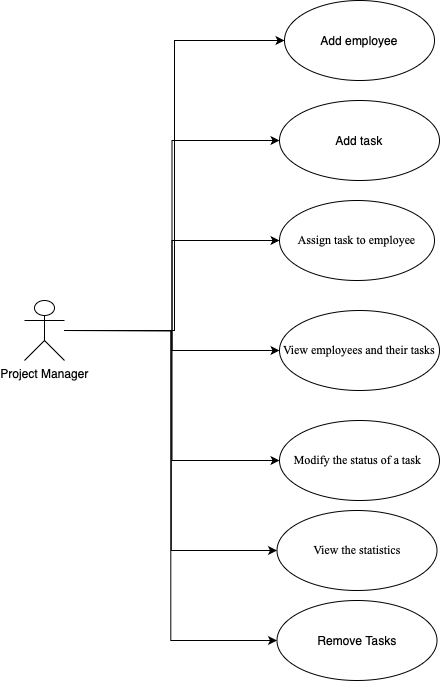

The diagram above was exported from draw.io. Its source (the exported page's mxGraphModel, read from the mxfile embedded in the PNG):
<mxGraphModel dx="1314" dy="873" grid="1" gridSize="10" guides="1" tooltips="1" connect="1" arrows="1" fold="1" page="1" pageScale="1" pageWidth="850" pageHeight="1100" math="0" shadow="0">
  <root>
    <mxCell id="0" />
    <mxCell id="1" parent="0" />
    <mxCell id="rfz5QtCTFB2PVCawxacG-15" style="edgeStyle=orthogonalEdgeStyle;rounded=0;orthogonalLoop=1;jettySize=auto;html=1;entryX=0;entryY=0.5;entryDx=0;entryDy=0;" parent="1" source="rfz5QtCTFB2PVCawxacG-1" target="rfz5QtCTFB2PVCawxacG-2" edge="1">
      <mxGeometry relative="1" as="geometry" />
    </mxCell>
    <mxCell id="rfz5QtCTFB2PVCawxacG-16" style="edgeStyle=orthogonalEdgeStyle;rounded=0;orthogonalLoop=1;jettySize=auto;html=1;entryX=0;entryY=0.5;entryDx=0;entryDy=0;" parent="1" source="rfz5QtCTFB2PVCawxacG-1" target="rfz5QtCTFB2PVCawxacG-3" edge="1">
      <mxGeometry relative="1" as="geometry" />
    </mxCell>
    <mxCell id="rfz5QtCTFB2PVCawxacG-17" style="edgeStyle=orthogonalEdgeStyle;rounded=0;orthogonalLoop=1;jettySize=auto;html=1;entryX=0;entryY=0.5;entryDx=0;entryDy=0;" parent="1" source="rfz5QtCTFB2PVCawxacG-1" target="rfz5QtCTFB2PVCawxacG-4" edge="1">
      <mxGeometry relative="1" as="geometry" />
    </mxCell>
    <mxCell id="rfz5QtCTFB2PVCawxacG-18" style="edgeStyle=orthogonalEdgeStyle;rounded=0;orthogonalLoop=1;jettySize=auto;html=1;entryX=0;entryY=0.5;entryDx=0;entryDy=0;" parent="1" source="rfz5QtCTFB2PVCawxacG-1" target="rfz5QtCTFB2PVCawxacG-5" edge="1">
      <mxGeometry relative="1" as="geometry" />
    </mxCell>
    <mxCell id="rfz5QtCTFB2PVCawxacG-19" style="edgeStyle=orthogonalEdgeStyle;rounded=0;orthogonalLoop=1;jettySize=auto;html=1;entryX=0;entryY=0.5;entryDx=0;entryDy=0;" parent="1" source="rfz5QtCTFB2PVCawxacG-1" target="rfz5QtCTFB2PVCawxacG-6" edge="1">
      <mxGeometry relative="1" as="geometry" />
    </mxCell>
    <mxCell id="rfz5QtCTFB2PVCawxacG-21" style="edgeStyle=orthogonalEdgeStyle;rounded=0;orthogonalLoop=1;jettySize=auto;html=1;entryX=0;entryY=0.5;entryDx=0;entryDy=0;" parent="1" target="rfz5QtCTFB2PVCawxacG-20" edge="1">
      <mxGeometry relative="1" as="geometry">
        <mxPoint x="170" y="500" as="sourcePoint" />
      </mxGeometry>
    </mxCell>
    <mxCell id="t9SBXyyUDPRHMRBsYwKa-3" style="edgeStyle=orthogonalEdgeStyle;rounded=0;orthogonalLoop=1;jettySize=auto;html=1;entryX=0;entryY=0.5;entryDx=0;entryDy=0;" edge="1" parent="1" source="rfz5QtCTFB2PVCawxacG-1" target="t9SBXyyUDPRHMRBsYwKa-1">
      <mxGeometry relative="1" as="geometry" />
    </mxCell>
    <mxCell id="rfz5QtCTFB2PVCawxacG-1" value="Project Manager" style="shape=umlActor;verticalLabelPosition=bottom;verticalAlign=top;html=1;outlineConnect=0;" parent="1" vertex="1">
      <mxGeometry x="130" y="470" width="40" height="60" as="geometry" />
    </mxCell>
    <mxCell id="rfz5QtCTFB2PVCawxacG-2" value="Add employee" style="ellipse;whiteSpace=wrap;html=1;" parent="1" vertex="1">
      <mxGeometry x="390" y="170" width="150" height="80" as="geometry" />
    </mxCell>
    <mxCell id="rfz5QtCTFB2PVCawxacG-3" value="Add task" style="ellipse;whiteSpace=wrap;html=1;" parent="1" vertex="1">
      <mxGeometry x="385" y="270" width="160" height="80" as="geometry" />
    </mxCell>
    <mxCell id="rfz5QtCTFB2PVCawxacG-4" value="&lt;p style=&quot;margin: 0px; font-stretch: normal; line-height: normal; font-family: &amp;quot;Times New Roman&amp;quot;; font-size-adjust: none; font-kerning: auto; font-variant-alternates: normal; font-variant-ligatures: normal; font-variant-numeric: normal; font-variant-east-asian: normal; font-variant-position: normal; font-feature-settings: normal; font-optical-sizing: auto; font-variation-settings: normal; text-align: start;&quot; class=&quot;p1&quot;&gt;Assign task to employee&lt;/p&gt;" style="ellipse;whiteSpace=wrap;html=1;" parent="1" vertex="1">
      <mxGeometry x="385" y="370" width="155" height="80" as="geometry" />
    </mxCell>
    <mxCell id="rfz5QtCTFB2PVCawxacG-5" value="&lt;p style=&quot;margin: 0px; font-stretch: normal; line-height: normal; font-family: &amp;quot;Times New Roman&amp;quot;; font-size-adjust: none; font-kerning: auto; font-variant-alternates: normal; font-variant-ligatures: normal; font-variant-numeric: normal; font-variant-east-asian: normal; font-variant-position: normal; font-feature-settings: normal; font-optical-sizing: auto; font-variation-settings: normal;&quot; class=&quot;p1&quot;&gt;View employees and their tasks&lt;/p&gt;" style="ellipse;whiteSpace=wrap;html=1;align=center;" parent="1" vertex="1">
      <mxGeometry x="385" y="480" width="160" height="80" as="geometry" />
    </mxCell>
    <mxCell id="rfz5QtCTFB2PVCawxacG-6" value="&lt;p style=&quot;margin: 0px; font-stretch: normal; line-height: normal; font-family: &amp;quot;Times New Roman&amp;quot;; font-size-adjust: none; font-kerning: auto; font-variant-alternates: normal; font-variant-ligatures: normal; font-variant-numeric: normal; font-variant-east-asian: normal; font-variant-position: normal; font-feature-settings: normal; font-optical-sizing: auto; font-variation-settings: normal;&quot; class=&quot;p1&quot;&gt;Modify the status of a task&amp;nbsp;&lt;/p&gt;" style="ellipse;whiteSpace=wrap;html=1;align=center;" parent="1" vertex="1">
      <mxGeometry x="385" y="590" width="160" height="80" as="geometry" />
    </mxCell>
    <mxCell id="rfz5QtCTFB2PVCawxacG-20" value="&lt;p style=&quot;margin: 0px; font-stretch: normal; line-height: normal; font-family: &amp;quot;Times New Roman&amp;quot;; font-size-adjust: none; font-kerning: auto; font-variant-alternates: normal; font-variant-ligatures: normal; font-variant-numeric: normal; font-variant-east-asian: normal; font-variant-position: normal; font-feature-settings: normal; font-optical-sizing: auto; font-variation-settings: normal;&quot; class=&quot;p1&quot;&gt;&lt;span style=&quot;caret-color: rgba(0, 0, 0, 0); color: rgba(0, 0, 0, 0); font-family: monospace; font-size: 0px; text-align: start; white-space: nowrap;&quot;&gt;%3CmxGraphModel%3E%3Croot%3E%3CmxCell%20id%3D%220%22%2F%3E%3CmxCell%20id%3D%221%22%20parent%3D%220%22%2F%3E%3CmxCell%20id%3D%222%22%20value%3D%22%26lt%3Bp%20style%3D%26quot%3Bmargin%3A%200px%3B%20font-stretch%3A%20normal%3B%20line-height%3A%20normal%3B%20font-family%3A%20%26amp%3Bquot%3BTimes%20New%20Roman%26amp%3Bquot%3B%3B%20font-size-adjust%3A%20none%3B%20font-kerning%3A%20auto%3B%20font-variant-alternates%3A%20normal%3B%20font-variant-ligatures%3A%20normal%3B%20font-variant-numeric%3A%20normal%3B%20font-variant-east-asian%3A%20normal%3B%20font-variant-position%3A%20normal%3B%20font-feature-settings%3A%20normal%3B%20font-optical-sizing%3A%20auto%3B%20font-variation-settings%3A%20normal%3B%26quot%3B%20class%3D%26quot%3Bp1%26quot%3B%26gt%3BModify%20the%20status%20of%20a%20task%20assigned%20to%20an%20employee%26lt%3B%2Fp%26gt%3B%22%20style%3D%22ellipse%3BwhiteSpace%3Dwrap%3Bhtml%3D1%3Balign%3Dcenter%3B%22%20vertex%3D%221%22%20parent%3D%221%22%3E%3CmxGeometry%20x%3D%22345%22%20y%3D%22590%22%20width%3D%22160%22%20height%3D%2280%22%20as%3D%22geometry%22%2F%3E%3C%2FmxCell%3E%3C%2Froot%3E%3C%2FmxGraphModel%3E&lt;/span&gt;&lt;span style=&quot;caret-color: rgba(0, 0, 0, 0); color: rgba(0, 0, 0, 0); font-family: monospace; font-size: 0px; text-align: start; white-space: nowrap;&quot;&gt;%3CmxGraphModel%3E%3Croot%3E%3CmxCell%20id%3D%220%22%2F%3E%3CmxCell%20id%3D%221%22%20parent%3D%220%22%2F%3E%3CmxCell%20id%3D%222%22%20value%3D%22%26lt%3Bp%20style%3D%26quot%3Bmargin%3A%200px%3B%20font-stretch%3A%20normal%3B%20line-height%3A%20normal%3B%20font-family%3A%20%26amp%3Bquot%3BTimes%20New%20Roman%26amp%3Bquot%3B%3B%20font-size-adjust%3A%20none%3B%20font-kerning%3A%20auto%3B%20font-variant-alternates%3A%20normal%3B%20font-variant-ligatures%3A%20normal%3B%20font-variant-numeric%3A%20normal%3B%20font-variant-east-asian%3A%20normal%3B%20font-variant-position%3A%20normal%3B%20font-feature-settings%3A%20normal%3B%20font-optical-sizing%3A%20auto%3B%20font-variation-settings%3A%20normal%3B%26quot%3B%20class%3D%26quot%3Bp1%26quot%3B%26gt%3BModify%20the%20status%20of%20a%20task%20assigned%20to%20an%20employee%26lt%3B%2Fp%26gt%3B%22%20style%3D%22ellipse%3BwhiteSpace%3Dwrap%3Bhtml%3D1%3Balign%3Dcenter%3B%22%20vertex%3D%221%22%20parent%3D%221%22%3E%3CmxGeometry%20x%3D%22345%22%20y%3D%22590%22%20width%3D%22160%22%20height%3D%2280%22%20as%3D%22geometry%22%2F%3E%3C%2FmxCell%3E%3C%2Froot%3E%3C%2FmxGraphModel%3E&lt;/span&gt;&lt;span style=&quot;text-align: start;&quot;&gt;View the statistics&lt;/span&gt;&lt;br&gt;&lt;/p&gt;" style="ellipse;whiteSpace=wrap;html=1;align=center;" parent="1" vertex="1">
      <mxGeometry x="382.5" y="680" width="160" height="80" as="geometry" />
    </mxCell>
    <mxCell id="t9SBXyyUDPRHMRBsYwKa-1" value="Remove Tasks" style="ellipse;whiteSpace=wrap;html=1;align=center;" vertex="1" parent="1">
      <mxGeometry x="382.5" y="770" width="160" height="80" as="geometry" />
    </mxCell>
  </root>
</mxGraphModel>